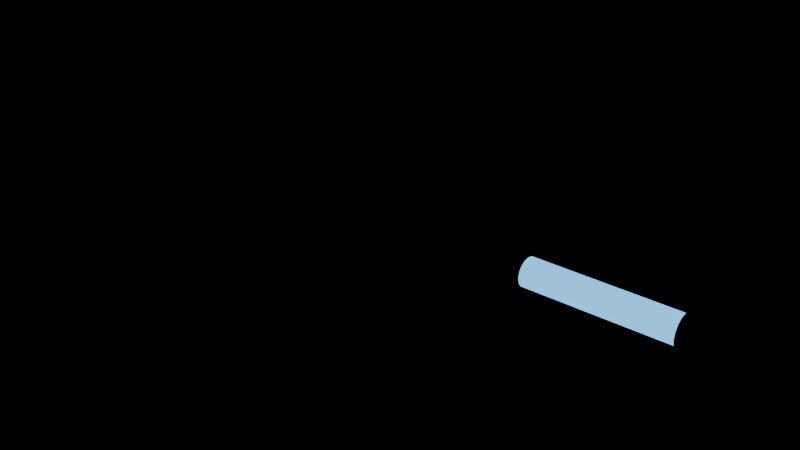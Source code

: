# Source: gun_scorpion_cannon_blue.blend  (saved by Blender 4.3.34; exported with 4.5.12 LTS)
import bpy
from mathutils import Matrix  # noqa: F401  (used for matrix-valued properties, if any)

bpy.ops.wm.read_factory_settings(use_empty=True)
scene = bpy.context.scene
scene.name = 'Scene'

# ---- images (referenced by path relative to the original .blend; pixels are not part of the script)
import os
ASSET_DIR = os.environ.get("B2B_ASSET_DIR", "")  # directory of the original .blend (textures are referenced by path, not embedded)
HERE = os.path.dirname(os.path.abspath(__file__))  # packed textures are extracted next to this script under _unpacked/

def load_image(name, relpath, width, height, colorspace="sRGB"):
    """Load a texture the original file referenced (path relative to the .blend, or extracted next to this script)."""
    p = next((c for c in (os.path.join(HERE, relpath), os.path.join(ASSET_DIR, relpath)) if relpath and os.path.exists(c)), "")
    if p:
        img = bpy.data.images.load(p, check_existing=True)
        img.name = name
    else:  # same state as the original file: an image datablock whose file is absent (Cycles renders it pink)
        img = bpy.data.images.new(name, width, height)
        img.source = "FILE"
        img.filepath = "//" + (relpath or name)
    img.colorspace_settings.name = colorspace
    return img
img_hull_tex = load_image('Hull_tex', '_unpacked/Hull_tex.bd11c806.png', 128, 128, 'sRGB')
img_gun_tex = load_image('Gun_tex', '_unpacked/Gun_tex.48a50ae4.png', 128, 128, 'sRGB')
img_dark_tex = load_image('Dark_tex', '_unpacked/Dark_tex.a5a936b9.png', 128, 128, 'sRGB')

# ---- materials (node trees are filled in below, after node groups)
mat_hull = bpy.data.materials.new('Hull')
mat_gun = bpy.data.materials.new('Gun')
mat_blueglow = bpy.data.materials.new('BlueGlow')
mat_dark = bpy.data.materials.new('Dark')

# ---- material node trees
mat_hull.use_nodes = True; mat_hull.node_tree.nodes.clear()
_N = mat_hull.node_tree.nodes; _L = mat_hull.node_tree.links
n0 = _N.new('ShaderNodeBsdfPrincipled'); n0.name = 'Principled BSDF'; n0.location = (10, 300)
n0.inputs[1].default_value = 0.08
n0.inputs[2].default_value = 0.65
n1 = _N.new('ShaderNodeOutputMaterial'); n1.name = 'Material Output'; n1.location = (300, 300)
n2 = _N.new('ShaderNodeTexImage'); n2.name = 'Image Texture'; n2.location = (0, 0)
n2.image = img_hull_tex
_L.new(n0.outputs[0], n1.inputs[0])
_L.new(n2.outputs[0], n0.inputs[0])
n1.is_active_output = True
mat_gun.use_nodes = True; mat_gun.node_tree.nodes.clear()
_N = mat_gun.node_tree.nodes; _L = mat_gun.node_tree.links
n0 = _N.new('ShaderNodeBsdfPrincipled'); n0.name = 'Principled BSDF'; n0.location = (10, 300)
n0.inputs[1].default_value = 0.5
n0.inputs[2].default_value = 0.45
n1 = _N.new('ShaderNodeOutputMaterial'); n1.name = 'Material Output'; n1.location = (300, 300)
n2 = _N.new('ShaderNodeTexImage'); n2.name = 'Image Texture'; n2.location = (0, 0)
n2.image = img_gun_tex
_L.new(n0.outputs[0], n1.inputs[0])
_L.new(n2.outputs[0], n0.inputs[0])
n1.is_active_output = True
mat_blueglow.use_nodes = True; mat_blueglow.node_tree.nodes.clear()
_N = mat_blueglow.node_tree.nodes; _L = mat_blueglow.node_tree.links
n0 = _N.new('ShaderNodeBsdfPrincipled'); n0.name = 'Principled BSDF'; n0.location = (10, 300)
n0.inputs[0].default_value = (0.01699, 0.2674, 1.0, 1.0)
n0.inputs[2].default_value = 0.6
n0.inputs[27].default_value = (0.15, 0.55, 1.0, 1.0)
n0.inputs[28].default_value = 1.6
n1 = _N.new('ShaderNodeOutputMaterial'); n1.name = 'Material Output'; n1.location = (300, 300)
_L.new(n0.outputs[0], n1.inputs[0])
n1.is_active_output = True
mat_dark.use_nodes = True; mat_dark.node_tree.nodes.clear()
_N = mat_dark.node_tree.nodes; _L = mat_dark.node_tree.links
n0 = _N.new('ShaderNodeBsdfPrincipled'); n0.name = 'Principled BSDF'; n0.location = (10, 300)
n0.inputs[1].default_value = 0.5
n1 = _N.new('ShaderNodeOutputMaterial'); n1.name = 'Material Output'; n1.location = (300, 300)
n2 = _N.new('ShaderNodeTexImage'); n2.name = 'Image Texture'; n2.location = (0, 0)
n2.image = img_dark_tex
_L.new(n0.outputs[0], n1.inputs[0])
_L.new(n2.outputs[0], n0.inputs[0])
n1.is_active_output = True

# ---- meshes
me_gun_scorpion_cannon_blue = bpy.data.meshes.new('gun_scorpion_cannon_blue')
me_gun_scorpion_cannon_blue.from_pydata([(-1.746, -1.034, -0.31), (-1.746, -1.1, -0.3064), (-1.8, -1.034, -0.3064), (-1.746, -1.1, -0.1936), (-1.746, -1.034, -0.19), (-1.8, -1.034, -0.1936), (-1.746, 1.034, -0.31), (-1.8, 1.034, -0.3064), (-1.746, 1.1, -0.3064), (-1.746, 1.034, -0.19), (-1.746, 1.1, -0.1936), (-1.8, 1.034, -0.1936), (-0.054, -1.034, -0.31), (0.0, -1.034, -0.3064), (-0.054, -1.1, -0.3064), (-0.054, -1.034, -0.19), (-0.054, -1.1, -0.1936), (0.0, -1.034, -0.1936), (-0.054, 1.034, -0.31), (-0.054, 1.1, -0.3064), (0.0, 1.034, -0.3064), (-0.054, 1.034, -0.19), (0.0, 1.034, -0.1936), (-0.054, 1.1, -0.1936), (-0.12, -0.33, -0.275), (-0.12, -0.375, -0.242), (-0.15, -0.33, -0.242), (-0.12, -0.375, 0.242), (-0.12, -0.33, 0.275), (-0.15, -0.33, 0.242), (-0.12, 0.33, -0.275), (-0.15, 0.33, -0.242), (-0.12, 0.375, -0.242), (-0.12, 0.33, 0.275), (-0.12, 0.375, 0.242), (-0.15, 0.33, 0.242), (0.32, -0.33, -0.275), (0.35, -0.33, -0.242), (0.32, -0.375, -0.242), (0.32, -0.33, 0.275), (0.32, -0.375, 0.242), (0.35, -0.33, 0.242), (0.32, 0.33, -0.275), (0.32, 0.375, -0.242), (0.35, 0.33, -0.242), (0.32, 0.33, 0.275), (0.35, 0.33, 0.242), (0.32, 0.375, 0.242), (0.0, -2.665e-17, 0.12), (4.6, -2.665e-17, 0.12), (0.0, 0.05207, 0.1081), (4.6, 0.05207, 0.1081), (0.0, 0.09382, 0.07482), (4.6, 0.09382, 0.07482), (0.0, 0.117, 0.0267), (4.6, 0.117, 0.0267), (0.0, 0.117, -0.0267), (4.6, 0.117, -0.0267), (0.0, 0.09382, -0.07482), (4.6, 0.09382, -0.07482), (0.0, 0.05207, -0.1081), (4.6, 0.05207, -0.1081), (0.0, 2.665e-17, -0.12), (4.6, 2.665e-17, -0.12), (0.0, -0.05207, -0.1081), (4.6, -0.05207, -0.1081), (0.0, -0.09382, -0.07482), (4.6, -0.09382, -0.07482), (0.0, -0.117, -0.0267), (4.6, -0.117, -0.0267), (0.0, -0.117, 0.0267), (4.6, -0.117, 0.0267), (0.0, -0.09382, 0.07482), (4.6, -0.09382, 0.07482), (0.0, -0.05207, 0.1081), (4.6, -0.05207, 0.1081), (1.625, 0.2, 0.0), (2.375, 0.2, -4.47e-08), (1.625, 0.1802, -0.08678), (2.375, 0.1802, -0.08678), (1.625, 0.1247, -0.1564), (2.375, 0.1247, -0.1564), (1.625, 0.0445, -0.195), (2.375, 0.0445, -0.195), (1.625, -0.0445, -0.195), (2.375, -0.0445, -0.195), (1.625, -0.1247, -0.1564), (2.375, -0.1247, -0.1564), (1.625, -0.1802, -0.08678), (2.375, -0.1802, -0.08678), (1.625, -0.2, 0.0), (2.375, -0.2, -4.47e-08), (1.625, -0.1802, 0.08678), (2.375, -0.1802, 0.08678), (1.625, -0.1247, 0.1564), (2.375, -0.1247, 0.1564), (1.625, -0.0445, 0.195), (2.375, -0.0445, 0.195), (1.625, 0.0445, 0.195), (2.375, 0.0445, 0.195), (1.625, 0.1247, 0.1564), (2.375, 0.1247, 0.1564), (1.625, 0.1802, 0.08678), (2.375, 0.1802, 0.08678), (0.35, 0.18, -1.49e-08), (0.85, 0.18, -1.49e-08), (0.35, 0.1622, -0.0781), (0.85, 0.1622, -0.0781), (0.35, 0.1122, -0.1407), (0.85, 0.1122, -0.1407), (0.35, 0.04005, -0.1755), (0.85, 0.04005, -0.1755), (0.35, -0.04005, -0.1755), (0.85, -0.04005, -0.1755), (0.35, -0.1122, -0.1407), (0.85, -0.1122, -0.1407), (0.35, -0.1622, -0.0781), (0.85, -0.1622, -0.0781), (0.35, -0.18, -1.49e-08), (0.85, -0.18, -1.49e-08), (0.35, -0.1622, 0.0781), (0.85, -0.1622, 0.0781), (0.35, -0.1122, 0.1407), (0.85, -0.1122, 0.1407), (0.35, -0.04005, 0.1755), (0.85, -0.04005, 0.1755), (0.35, 0.04005, 0.1755), (0.85, 0.04005, 0.1755), (0.35, 0.1122, 0.1407), (0.85, 0.1122, 0.1407), (0.35, 0.1622, 0.0781), (0.85, 0.1622, 0.0781), (2.9, 0.15, 0.0), (4.5, 0.15, -4.47e-08), (2.9, 0.1386, -0.0574), (4.5, 0.1386, -0.0574), (2.9, 0.1061, -0.1061), (4.5, 0.1061, -0.1061), (2.9, 0.0574, -0.1386), (4.5, 0.0574, -0.1386), (2.9, 0.0, -0.15), (4.5, 0.0, -0.15), (2.9, -0.0574, -0.1386), (4.5, -0.0574, -0.1386), (2.9, -0.1061, -0.1061), (4.5, -0.1061, -0.1061), (2.9, -0.1386, -0.0574), (4.5, -0.1386, -0.0574), (2.9, -0.15, 0.0), (4.5, -0.15, -4.47e-08), (2.9, -0.1386, 0.0574), (4.5, -0.1386, 0.0574), (2.9, -0.1061, 0.1061), (4.5, -0.1061, 0.1061), (2.9, -0.0574, 0.1386), (4.5, -0.0574, 0.1386), (2.9, 0.0, 0.15), (4.5, 0.0, 0.15), (2.9, 0.0574, 0.1386), (4.5, 0.0574, 0.1386), (2.9, 0.1061, 0.1061), (4.5, 0.1061, 0.1061), (2.9, 0.1386, 0.0574), (4.5, 0.1386, 0.0574), (2.775, 0.2, -1.49e-08), (2.925, 0.2, -1.49e-08), (2.775, 0.1848, -0.07654), (2.925, 0.1848, -0.07654), (2.775, 0.1414, -0.1414), (2.925, 0.1414, -0.1414), (2.775, 0.07654, -0.1848), (2.925, 0.07654, -0.1848), (2.775, 0.0, -0.2), (2.925, 0.0, -0.2), (2.775, -0.07654, -0.1848), (2.925, -0.07654, -0.1848), (2.775, -0.1414, -0.1414), (2.925, -0.1414, -0.1414), (2.775, -0.1848, -0.07654), (2.925, -0.1848, -0.07654), (2.775, -0.2, -1.49e-08), (2.925, -0.2, -1.49e-08), (2.775, -0.1848, 0.07654), (2.925, -0.1848, 0.07654), (2.775, -0.1414, 0.1414), (2.925, -0.1414, 0.1414), (2.775, -0.07654, 0.1848), (2.925, -0.07654, 0.1848), (2.775, 0.0, 0.2), (2.925, 0.0, 0.2), (2.775, 0.07654, 0.1848), (2.925, 0.07654, 0.1848), (2.775, 0.1414, 0.1414), (2.925, 0.1414, 0.1414), (2.775, 0.1848, 0.07654), (2.925, 0.1848, 0.07654), (4.49, 0.18, -1.49e-08), (4.61, 0.18, -1.49e-08), (4.49, 0.1663, -0.06888), (4.61, 0.1663, -0.06888), (4.49, 0.1273, -0.1273), (4.61, 0.1273, -0.1273), (4.49, 0.06888, -0.1663), (4.61, 0.06888, -0.1663), (4.49, 0.0, -0.18), (4.61, 0.0, -0.18), (4.49, -0.06888, -0.1663), (4.61, -0.06888, -0.1663), (4.49, -0.1273, -0.1273), (4.61, -0.1273, -0.1273), (4.49, -0.1663, -0.06888), (4.61, -0.1663, -0.06888), (4.49, -0.18, -1.49e-08), (4.61, -0.18, -1.49e-08), (4.49, -0.1663, 0.06888), (4.61, -0.1663, 0.06888), (4.49, -0.1273, 0.1273), (4.61, -0.1273, 0.1273), (4.49, -0.06888, 0.1663), (4.61, -0.06888, 0.1663), (4.49, 0.0, 0.18), (4.61, 0.0, 0.18), (4.49, 0.06888, 0.1663), (4.61, 0.06888, 0.1663), (4.49, 0.1273, 0.1273), (4.61, 0.1273, 0.1273), (4.49, 0.1663, 0.06888), (4.61, 0.1663, 0.06888)], [], [(14, 16, 3, 1), (20, 22, 17, 13), (21, 9, 4, 15), (2, 5, 11, 7), (8, 10, 23, 19), (0, 1, 2), (3, 4, 5), (6, 7, 8), (9, 10, 11), (12, 13, 14), (15, 16, 17), (18, 19, 20), (21, 22, 23), (6, 0, 2, 7), (1, 3, 5, 2), (4, 9, 11, 5), (10, 8, 7, 11), (18, 6, 8, 19), (9, 21, 23, 10), (22, 20, 19, 23), (12, 18, 20, 13), (21, 15, 17, 22), (16, 14, 13, 17), (0, 12, 14, 1), (15, 4, 3, 16), (6, 18, 12, 0), (38, 40, 27, 25), (44, 46, 41, 37), (45, 33, 28, 39), (26, 29, 35, 31), (32, 34, 47, 43), (24, 25, 26), (27, 28, 29), (30, 31, 32), (33, 34, 35), (36, 37, 38), (39, 40, 41), (42, 43, 44), (45, 46, 47), (30, 24, 26, 31), (25, 27, 29, 26), (28, 33, 35, 29), (34, 32, 31, 35), (42, 30, 32, 43), (33, 45, 47, 34), (46, 44, 43, 47), (36, 42, 44, 37), (45, 39, 41, 46), (40, 38, 37, 41), (24, 36, 38, 25), (39, 28, 27, 40), (30, 42, 36, 24), (48, 49, 51, 50), (50, 51, 53, 52), (52, 53, 55, 54), (54, 55, 57, 56), (56, 57, 59, 58), (58, 59, 61, 60), (60, 61, 63, 62), (62, 63, 65, 64), (64, 65, 67, 66), (66, 67, 69, 68), (68, 69, 71, 70), (70, 71, 73, 72), (51, 49, 75, 73, 71, 69, 67, 65, 63, 61, 59, 57, 55, 53), (72, 73, 75, 74), (74, 75, 49, 48), (48, 50, 52, 54, 56, 58, 60, 62, 64, 66, 68, 70, 72, 74), (76, 77, 79, 78), (78, 79, 81, 80), (80, 81, 83, 82), (82, 83, 85, 84), (84, 85, 87, 86), (86, 87, 89, 88), (88, 89, 91, 90), (90, 91, 93, 92), (92, 93, 95, 94), (94, 95, 97, 96), (96, 97, 99, 98), (98, 99, 101, 100), (79, 77, 103, 101, 99, 97, 95, 93, 91, 89, 87, 85, 83, 81), (100, 101, 103, 102), (102, 103, 77, 76), (76, 78, 80, 82, 84, 86, 88, 90, 92, 94, 96, 98, 100, 102), (104, 105, 107, 106), (106, 107, 109, 108), (108, 109, 111, 110), (110, 111, 113, 112), (112, 113, 115, 114), (114, 115, 117, 116), (116, 117, 119, 118), (118, 119, 121, 120), (120, 121, 123, 122), (122, 123, 125, 124), (124, 125, 127, 126), (126, 127, 129, 128), (107, 105, 131, 129, 127, 125, 123, 121, 119, 117, 115, 113, 111, 109), (128, 129, 131, 130), (130, 131, 105, 104), (104, 106, 108, 110, 112, 114, 116, 118, 120, 122, 124, 126, 128, 130), (132, 133, 135, 134), (134, 135, 137, 136), (136, 137, 139, 138), (138, 139, 141, 140), (140, 141, 143, 142), (142, 143, 145, 144), (144, 145, 147, 146), (146, 147, 149, 148), (148, 149, 151, 150), (150, 151, 153, 152), (152, 153, 155, 154), (154, 155, 157, 156), (156, 157, 159, 158), (158, 159, 161, 160), (135, 133, 163, 161, 159, 157, 155, 153, 151, 149, 147, 145, 143, 141, 139, 137), (160, 161, 163, 162), (162, 163, 133, 132), (132, 134, 136, 138, 140, 142, 144, 146, 148, 150, 152, 154, 156, 158, 160, 162), (164, 165, 167, 166), (166, 167, 169, 168), (168, 169, 171, 170), (170, 171, 173, 172), (172, 173, 175, 174), (174, 175, 177, 176), (176, 177, 179, 178), (178, 179, 181, 180), (180, 181, 183, 182), (182, 183, 185, 184), (184, 185, 187, 186), (186, 187, 189, 188), (188, 189, 191, 190), (190, 191, 193, 192), (167, 165, 195, 193, 191, 189, 187, 185, 183, 181, 179, 177, 175, 173, 171, 169), (192, 193, 195, 194), (194, 195, 165, 164), (164, 166, 168, 170, 172, 174, 176, 178, 180, 182, 184, 186, 188, 190, 192, 194), (196, 197, 199, 198), (198, 199, 201, 200), (200, 201, 203, 202), (202, 203, 205, 204), (204, 205, 207, 206), (206, 207, 209, 208), (208, 209, 211, 210), (210, 211, 213, 212), (212, 213, 215, 214), (214, 215, 217, 216), (216, 217, 219, 218), (218, 219, 221, 220), (220, 221, 223, 222), (222, 223, 225, 224), (199, 197, 227, 225, 223, 221, 219, 217, 215, 213, 211, 209, 207, 205, 203, 201), (224, 225, 227, 226), (226, 227, 197, 196), (196, 198, 200, 202, 204, 206, 208, 210, 212, 214, 216, 218, 220, 222, 224, 226)])
me_gun_scorpion_cannon_blue.polygons.foreach_set('use_smooth', [0, 0, 0, 0, 0, 0, 0, 0, 0, 0, 0, 0, 0, 0, 0, 0, 0, 0, 0, 0, 0, 0, 0, 0, 0, 0, 0, 0, 0, 0, 0, 0, 0, 0, 0, 0, 0, 0, 0, 0, 0, 0, 0, 0, 0, 0, 0, 0, 0, 0, 0, 0, 1, 1, 1, 1, 1, 1, 1, 1, 1, 1, 1, 1, 1, 1, 1, 1, 1, 1, 1, 1, 1, 1, 1, 1, 1, 1, 1, 1, 1, 1, 1, 1, 1, 1, 1, 1, 1, 1, 1, 1, 1, 1, 1, 1, 1, 1, 1, 1, 1, 1, 1, 1, 1, 1, 1, 1, 1, 1, 1, 1, 1, 1, 1, 1, 1, 1, 1, 1, 1, 1, 1, 1, 1, 1, 1, 1, 1, 1, 1, 1, 1, 1, 1, 1, 1, 1, 1, 1, 1, 1, 1, 1, 1, 1, 1, 1, 1, 1, 1, 1, 1, 1])
me_gun_scorpion_cannon_blue.polygons.foreach_set('material_index', [0, 0, 0, 0, 0, 0, 0, 0, 0, 0, 0, 0, 0, 0, 0, 0, 0, 0, 0, 0, 0, 0, 0, 0, 0, 0, 0, 0, 0, 0, 0, 0, 0, 0, 0, 0, 0, 0, 0, 0, 0, 0, 0, 0, 0, 0, 0, 0, 0, 0, 0, 0, 1, 1, 1, 1, 1, 1, 1, 1, 1, 1, 1, 1, 1, 1, 1, 1, 1, 1, 1, 1, 1, 1, 1, 1, 1, 1, 1, 1, 1, 1, 1, 1, 1, 1, 1, 1, 1, 1, 1, 1, 1, 1, 1, 1, 1, 1, 1, 1, 2, 2, 2, 2, 2, 2, 2, 2, 2, 2, 2, 2, 2, 2, 2, 2, 2, 2, 3, 3, 3, 3, 3, 3, 3, 3, 3, 3, 3, 3, 3, 3, 3, 3, 3, 3, 3, 3, 3, 3, 3, 3, 3, 3, 3, 3, 3, 3, 3, 3, 3, 3, 3, 3])
_uv = me_gun_scorpion_cannon_blue.uv_layers.new(name='UVMap')
_uv.uv.foreach_set('vector', [0.3825, 0.7575, 0.6175, 0.7575, 0.6175, 0.9925, 0.3825, 0.9925, 0.3825, 0.5075, 0.6175, 0.5075, 0.6175, 0.7425, 0.3825, 0.7425, 0.6325, 0.5075, 0.8675, 0.5075, 0.8675, 0.7425, 0.6325, 0.7425, 0.3825, 0.0075, 0.6175, 0.0075, 0.6175, 0.2425, 0.3825, 0.2425, 0.3825, 0.2575, 0.6175, 0.2575, 0.6175, 0.4925, 0.3825, 0.4925, 0.1325, 0.7425, 0.1325, 0.75, 0.125, 0.7425, 0.6175, 0.0, 0.625, 0.0075, 0.6175, 0.0075, 0.1325, 0.5075, 0.125, 0.5075, 0.1325, 0.5, 0.625, 0.2425, 0.6175, 0.25, 0.6175, 0.2425, 0.3675, 0.7425, 0.375, 0.7425, 0.3675, 0.75, 0.625, 0.7575, 0.6175, 0.7575, 0.6175, 0.75, 0.3675, 0.5075, 0.3675, 0.5, 0.375, 0.5075, 0.625, 0.4925, 0.6175, 0.5, 0.6175, 0.4925, 0.1325, 0.5075, 0.1325, 0.7425, 0.125, 0.7425, 0.125, 0.5075, 0.3825, 0.0, 0.6175, 0.0, 0.6175, 0.0075, 0.3825, 0.0075, 0.625, 0.0075, 0.625, 0.2425, 0.6175, 0.2425, 0.6175, 0.0075, 0.6175, 0.2575, 0.3825, 0.2575, 0.3825, 0.2425, 0.6175, 0.2425, 0.3675, 0.5075, 0.1325, 0.5075, 0.1325, 0.5, 0.3675, 0.5, 0.625, 0.2575, 0.625, 0.4925, 0.6175, 0.4925, 0.6175, 0.2575, 0.6175, 0.5075, 0.3825, 0.5075, 0.3825, 0.4925, 0.6175, 0.4925, 0.3675, 0.7425, 0.3675, 0.5075, 0.3825, 0.5075, 0.3825, 0.7425, 0.6325, 0.5075, 0.6325, 0.7425, 0.6175, 0.7425, 0.6175, 0.5075, 0.6175, 0.7575, 0.3825, 0.7575, 0.3825, 0.7425, 0.6175, 0.7425, 0.1325, 0.7425, 0.3675, 0.7425, 0.3675, 0.75, 0.1325, 0.75, 0.625, 0.7575, 0.625, 0.9925, 0.6175, 0.9925, 0.6175, 0.7575, 0.1325, 0.5075, 0.3675, 0.5075, 0.3675, 0.7425, 0.1325, 0.7425, 0.39, 0.765, 0.61, 0.765, 0.61, 0.985, 0.39, 0.985, 0.39, 0.515, 0.61, 0.515, 0.61, 0.735, 0.39, 0.735, 0.64, 0.515, 0.86, 0.515, 0.86, 0.735, 0.64, 0.735, 0.39, 0.015, 0.61, 0.015, 0.61, 0.235, 0.39, 0.235, 0.39, 0.265, 0.61, 0.265, 0.61, 0.485, 0.39, 0.485, 0.14, 0.735, 0.14, 0.75, 0.125, 0.735, 0.61, 0.0, 0.625, 0.015, 0.61, 0.015, 0.14, 0.515, 0.125, 0.515, 0.14, 0.5, 0.625, 0.235, 0.61, 0.25, 0.61, 0.235, 0.36, 0.735, 0.375, 0.735, 0.36, 0.75, 0.625, 0.765, 0.61, 0.765, 0.61, 0.75, 0.36, 0.515, 0.36, 0.5, 0.375, 0.515, 0.625, 0.485, 0.61, 0.5, 0.61, 0.485, 0.14, 0.515, 0.14, 0.735, 0.125, 0.735, 0.125, 0.515, 0.39, 0.0, 0.61, 0.0, 0.61, 0.015, 0.39, 0.015, 0.625, 0.015, 0.625, 0.235, 0.61, 0.235, 0.61, 0.015, 0.61, 0.265, 0.39, 0.265, 0.39, 0.235, 0.61, 0.235, 0.36, 0.515, 0.14, 0.515, 0.14, 0.5, 0.36, 0.5, 0.625, 0.265, 0.625, 0.485, 0.61, 0.485, 0.61, 0.265, 0.61, 0.515, 0.39, 0.515, 0.39, 0.485, 0.61, 0.485, 0.36, 0.735, 0.36, 0.515, 0.39, 0.515, 0.39, 0.735, 0.64, 0.515, 0.64, 0.735, 0.61, 0.735, 0.61, 0.515, 0.61, 0.765, 0.39, 0.765, 0.39, 0.735, 0.61, 0.735, 0.14, 0.735, 0.36, 0.735, 0.36, 0.75, 0.14, 0.75, 0.625, 0.765, 0.625, 0.985, 0.61, 0.985, 0.61, 0.765, 0.14, 0.515, 0.36, 0.515, 0.36, 0.735, 0.14, 0.735, 1.0, 0.5, 1.0, 1.0, 0.9286, 1.0, 0.9286, 0.5, 0.9286, 0.5, 0.9286, 1.0, 0.8571, 1.0, 0.8571, 0.5, 0.8571, 0.5, 0.8571, 1.0, 0.7857, 1.0, 0.7857, 0.5, 0.7857, 0.5, 0.7857, 1.0, 0.7143, 1.0, 0.7143, 0.5, 0.7143, 0.5, 0.7143, 1.0, 0.6429, 1.0, 0.6429, 0.5, 0.6429, 0.5, 0.6429, 1.0, 0.5714, 1.0, 0.5714, 0.5, 0.5714, 0.5, 0.5714, 1.0, 0.5, 1.0, 0.5, 0.5, 0.5, 0.5, 0.5, 1.0, 0.4286, 1.0, 0.4286, 0.5, 0.4286, 0.5, 0.4286, 1.0, 0.3571, 1.0, 0.3571, 0.5, 0.3571, 0.5, 0.3571, 1.0, 0.2857, 1.0, 0.2857, 0.5, 0.2857, 0.5, 0.2857, 1.0, 0.2143, 1.0, 0.2143, 0.5, 0.2143, 0.5, 0.2143, 1.0, 0.1429, 1.0, 0.1429, 0.5, 0.3541, 0.4662, 0.25, 0.49, 0.1459, 0.4662, 0.06236, 0.3996, 0.01602, 0.3034, 0.01602, 0.1966, 0.06236, 0.1004, 0.1459, 0.03377, 0.25, 0.01, 0.3541, 0.03377, 0.4376, 0.1004, 0.484, 0.1966, 0.484, 0.3034, 0.4376, 0.3996, 0.1429, 0.5, 0.1429, 1.0, 0.07143, 1.0, 0.07143, 0.5, 0.07143, 0.5, 0.07143, 1.0, -1.341e-07, 1.0, -1.341e-07, 0.5, 0.75, 0.49, 0.8541, 0.4662, 0.9376, 0.3996, 0.984, 0.3034, 0.984, 0.1966, 0.9376, 0.1004, 0.8541, 0.03377, 0.75, 0.01, 0.6459, 0.03377, 0.5624, 0.1004, 0.516, 0.1966, 0.516, 0.3034, 0.5624, 0.3996, 0.6459, 0.4662, 1.0, 0.5, 1.0, 1.0, 0.9286, 1.0, 0.9286, 0.5, 0.9286, 0.5, 0.9286, 1.0, 0.8571, 1.0, 0.8571, 0.5, 0.8571, 0.5, 0.8571, 1.0, 0.7857, 1.0, 0.7857, 0.5, 0.7857, 0.5, 0.7857, 1.0, 0.7143, 1.0, 0.7143, 0.5, 0.7143, 0.5, 0.7143, 1.0, 0.6429, 1.0, 0.6429, 0.5, 0.6429, 0.5, 0.6429, 1.0, 0.5714, 1.0, 0.5714, 0.5, 0.5714, 0.5, 0.5714, 1.0, 0.5, 1.0, 0.5, 0.5, 0.5, 0.5, 0.5, 1.0, 0.4286, 1.0, 0.4286, 0.5, 0.4286, 0.5, 0.4286, 1.0, 0.3571, 1.0, 0.3571, 0.5, 0.3571, 0.5, 0.3571, 1.0, 0.2857, 1.0, 0.2857, 0.5, 0.2857, 0.5, 0.2857, 1.0, 0.2143, 1.0, 0.2143, 0.5, 0.2143, 0.5, 0.2143, 1.0, 0.1429, 1.0, 0.1429, 0.5, 0.3541, 0.4662, 0.25, 0.49, 0.1459, 0.4662, 0.06236, 0.3996, 0.01602, 0.3034, 0.01602, 0.1966, 0.06236, 0.1004, 0.1459, 0.03377, 0.25, 0.01, 0.3541, 0.03377, 0.4376, 0.1004, 0.484, 0.1966, 0.484, 0.3034, 0.4376, 0.3996, 0.1429, 0.5, 0.1429, 1.0, 0.07143, 1.0, 0.07143, 0.5, 0.07143, 0.5, 0.07143, 1.0, -1.341e-07, 1.0, -1.341e-07, 0.5, 0.75, 0.49, 0.8541, 0.4662, 0.9376, 0.3996, 0.984, 0.3034, 0.984, 0.1966, 0.9376, 0.1004, 0.8541, 0.03377, 0.75, 0.01, 0.6459, 0.03377, 0.5624, 0.1004, 0.516, 0.1966, 0.516, 0.3034, 0.5624, 0.3996, 0.6459, 0.4662, 1.0, 0.5, 1.0, 1.0, 0.9286, 1.0, 0.9286, 0.5, 0.9286, 0.5, 0.9286, 1.0, 0.8571, 1.0, 0.8571, 0.5, 0.8571, 0.5, 0.8571, 1.0, 0.7857, 1.0, 0.7857, 0.5, 0.7857, 0.5, 0.7857, 1.0, 0.7143, 1.0, 0.7143, 0.5, 0.7143, 0.5, 0.7143, 1.0, 0.6429, 1.0, 0.6429, 0.5, 0.6429, 0.5, 0.6429, 1.0, 0.5714, 1.0, 0.5714, 0.5, 0.5714, 0.5, 0.5714, 1.0, 0.5, 1.0, 0.5, 0.5, 0.5, 0.5, 0.5, 1.0, 0.4286, 1.0, 0.4286, 0.5, 0.4286, 0.5, 0.4286, 1.0, 0.3571, 1.0, 0.3571, 0.5, 0.3571, 0.5, 0.3571, 1.0, 0.2857, 1.0, 0.2857, 0.5, 0.2857, 0.5, 0.2857, 1.0, 0.2143, 1.0, 0.2143, 0.5, 0.2143, 0.5, 0.2143, 1.0, 0.1429, 1.0, 0.1429, 0.5, 0.3541, 0.4662, 0.25, 0.49, 0.1459, 0.4662, 0.06236, 0.3996, 0.01602, 0.3034, 0.01602, 0.1966, 0.06236, 0.1004, 0.1459, 0.03377, 0.25, 0.01, 0.3541, 0.03377, 0.4376, 0.1004, 0.484, 0.1966, 0.484, 0.3034, 0.4376, 0.3996, 0.1429, 0.5, 0.1429, 1.0, 0.07143, 1.0, 0.07143, 0.5, 0.07143, 0.5, 0.07143, 1.0, -1.341e-07, 1.0, -1.341e-07, 0.5, 0.75, 0.49, 0.8541, 0.4662, 0.9376, 0.3996, 0.984, 0.3034, 0.984, 0.1966, 0.9376, 0.1004, 0.8541, 0.03377, 0.75, 0.01, 0.6459, 0.03377, 0.5624, 0.1004, 0.516, 0.1966, 0.516, 0.3034, 0.5624, 0.3996, 0.6459, 0.4662, 1.0, 0.5, 1.0, 1.0, 0.9375, 1.0, 0.9375, 0.5, 0.9375, 0.5, 0.9375, 1.0, 0.875, 1.0, 0.875, 0.5, 0.875, 0.5, 0.875, 1.0, 0.8125, 1.0, 0.8125, 0.5, 0.8125, 0.5, 0.8125, 1.0, 0.75, 1.0, 0.75, 0.5, 0.75, 0.5, 0.75, 1.0, 0.6875, 1.0, 0.6875, 0.5, 0.6875, 0.5, 0.6875, 1.0, 0.625, 1.0, 0.625, 0.5, 0.625, 0.5, 0.625, 1.0, 0.5625, 1.0, 0.5625, 0.5, 0.5625, 0.5, 0.5625, 1.0, 0.5, 1.0, 0.5, 0.5, 0.5, 0.5, 0.5, 1.0, 0.4375, 1.0, 0.4375, 0.5, 0.4375, 0.5, 0.4375, 1.0, 0.375, 1.0, 0.375, 0.5, 0.375, 0.5, 0.375, 1.0, 0.3125, 1.0, 0.3125, 0.5, 0.3125, 0.5, 0.3125, 1.0, 0.25, 1.0, 0.25, 0.5, 0.25, 0.5, 0.25, 1.0, 0.1875, 1.0, 0.1875, 0.5, 0.1875, 0.5, 0.1875, 1.0, 0.125, 1.0, 0.125, 0.5, 0.3418, 0.4717, 0.25, 0.49, 0.1582, 0.4717, 0.08029, 0.4197, 0.02827, 0.3418, 0.01, 0.25, 0.02827, 0.1582, 0.08029, 0.08029, 0.1582, 0.02827, 0.25, 0.01, 0.3418, 0.02827, 0.4197, 0.08029, 0.4717, 0.1582, 0.49, 0.25, 0.4717, 0.3418, 0.4197, 0.4197, 0.125, 0.5, 0.125, 1.0, 0.0625, 1.0, 0.0625, 0.5, 0.0625, 0.5, 0.0625, 1.0, 0.0, 1.0, 0.0, 0.5, 0.75, 0.49, 0.8418, 0.4717, 0.9197, 0.4197, 0.9717, 0.3418, 0.99, 0.25, 0.9717, 0.1582, 0.9197, 0.08029, 0.8418, 0.02827, 0.75, 0.01, 0.6582, 0.02827, 0.5803, 0.08029, 0.5283, 0.1582, 0.51, 0.25, 0.5283, 0.3418, 0.5803, 0.4197, 0.6582, 0.4717, 1.0, 0.5, 1.0, 1.0, 0.9375, 1.0, 0.9375, 0.5, 0.9375, 0.5, 0.9375, 1.0, 0.875, 1.0, 0.875, 0.5, 0.875, 0.5, 0.875, 1.0, 0.8125, 1.0, 0.8125, 0.5, 0.8125, 0.5, 0.8125, 1.0, 0.75, 1.0, 0.75, 0.5, 0.75, 0.5, 0.75, 1.0, 0.6875, 1.0, 0.6875, 0.5, 0.6875, 0.5, 0.6875, 1.0, 0.625, 1.0, 0.625, 0.5, 0.625, 0.5, 0.625, 1.0, 0.5625, 1.0, 0.5625, 0.5, 0.5625, 0.5, 0.5625, 1.0, 0.5, 1.0, 0.5, 0.5, 0.5, 0.5, 0.5, 1.0, 0.4375, 1.0, 0.4375, 0.5, 0.4375, 0.5, 0.4375, 1.0, 0.375, 1.0, 0.375, 0.5, 0.375, 0.5, 0.375, 1.0, 0.3125, 1.0, 0.3125, 0.5, 0.3125, 0.5, 0.3125, 1.0, 0.25, 1.0, 0.25, 0.5, 0.25, 0.5, 0.25, 1.0, 0.1875, 1.0, 0.1875, 0.5, 0.1875, 0.5, 0.1875, 1.0, 0.125, 1.0, 0.125, 0.5, 0.3418, 0.4717, 0.25, 0.49, 0.1582, 0.4717, 0.08029, 0.4197, 0.02827, 0.3418, 0.01, 0.25, 0.02827, 0.1582, 0.08029, 0.08029, 0.1582, 0.02827, 0.25, 0.01, 0.3418, 0.02827, 0.4197, 0.08029, 0.4717, 0.1582, 0.49, 0.25, 0.4717, 0.3418, 0.4197, 0.4197, 0.125, 0.5, 0.125, 1.0, 0.0625, 1.0, 0.0625, 0.5, 0.0625, 0.5, 0.0625, 1.0, 0.0, 1.0, 0.0, 0.5, 0.75, 0.49, 0.8418, 0.4717, 0.9197, 0.4197, 0.9717, 0.3418, 0.99, 0.25, 0.9717, 0.1582, 0.9197, 0.08029, 0.8418, 0.02827, 0.75, 0.01, 0.6582, 0.02827, 0.5803, 0.08029, 0.5283, 0.1582, 0.51, 0.25, 0.5283, 0.3418, 0.5803, 0.4197, 0.6582, 0.4717, 1.0, 0.5, 1.0, 1.0, 0.9375, 1.0, 0.9375, 0.5, 0.9375, 0.5, 0.9375, 1.0, 0.875, 1.0, 0.875, 0.5, 0.875, 0.5, 0.875, 1.0, 0.8125, 1.0, 0.8125, 0.5, 0.8125, 0.5, 0.8125, 1.0, 0.75, 1.0, 0.75, 0.5, 0.75, 0.5, 0.75, 1.0, 0.6875, 1.0, 0.6875, 0.5, 0.6875, 0.5, 0.6875, 1.0, 0.625, 1.0, 0.625, 0.5, 0.625, 0.5, 0.625, 1.0, 0.5625, 1.0, 0.5625, 0.5, 0.5625, 0.5, 0.5625, 1.0, 0.5, 1.0, 0.5, 0.5, 0.5, 0.5, 0.5, 1.0, 0.4375, 1.0, 0.4375, 0.5, 0.4375, 0.5, 0.4375, 1.0, 0.375, 1.0, 0.375, 0.5, 0.375, 0.5, 0.375, 1.0, 0.3125, 1.0, 0.3125, 0.5, 0.3125, 0.5, 0.3125, 1.0, 0.25, 1.0, 0.25, 0.5, 0.25, 0.5, 0.25, 1.0, 0.1875, 1.0, 0.1875, 0.5, 0.1875, 0.5, 0.1875, 1.0, 0.125, 1.0, 0.125, 0.5, 0.3418, 0.4717, 0.25, 0.49, 0.1582, 0.4717, 0.08029, 0.4197, 0.02827, 0.3418, 0.01, 0.25, 0.02827, 0.1582, 0.08029, 0.08029, 0.1582, 0.02827, 0.25, 0.01, 0.3418, 0.02827, 0.4197, 0.08029, 0.4717, 0.1582, 0.49, 0.25, 0.4717, 0.3418, 0.4197, 0.4197, 0.125, 0.5, 0.125, 1.0, 0.0625, 1.0, 0.0625, 0.5, 0.0625, 0.5, 0.0625, 1.0, 0.0, 1.0, 0.0, 0.5, 0.75, 0.49, 0.8418, 0.4717, 0.9197, 0.4197, 0.9717, 0.3418, 0.99, 0.25, 0.9717, 0.1582, 0.9197, 0.08029, 0.8418, 0.02827, 0.75, 0.01, 0.6582, 0.02827, 0.5803, 0.08029, 0.5283, 0.1582, 0.51, 0.25, 0.5283, 0.3418, 0.5803, 0.4197, 0.6582, 0.4717])
me_gun_scorpion_cannon_blue.materials.append(mat_hull)
me_gun_scorpion_cannon_blue.materials.append(mat_gun)
me_gun_scorpion_cannon_blue.materials.append(mat_blueglow)
me_gun_scorpion_cannon_blue.materials.append(mat_dark)
me_gun_scorpion_cannon_blue.update()

# ---- objects
ob_gun_scorpion_cannon_blue = bpy.data.objects.new('gun_scorpion_cannon_blue', me_gun_scorpion_cannon_blue)

# ---- transforms, parenting, visibility, modifiers, constraints
ob_gun_scorpion_cannon_blue.location = (0.0, 0.0, 0.0)

# ---- collection membership
scene.collection.objects.link(ob_gun_scorpion_cannon_blue)

# ---- scene / render settings (as saved in the file)
scene.frame_start = 1; scene.frame_end = 250; scene.frame_set(1)
scene.render.engine = 'BLENDER_EEVEE_NEXT'
bpy.context.view_layer.update()

# ---- added for rendering (the .blend has no active camera): camera
cam_auto = bpy.data.cameras.new('AutoCamera')
cam_auto.lens = 50.0
cam_auto.sensor_width = 36.0
cam_auto.clip_end = 1000.0
ob_auto_camera = bpy.data.objects.new('AutoCamera', cam_auto)
scene.collection.objects.link(ob_auto_camera)
ob_auto_camera.location = (7.69859, -7.55231, 5.01737)
ob_auto_camera.rotation_euler = (1.09748, -7.21219e-08, 0.694738)
scene.camera = ob_auto_camera
bpy.context.view_layer.update()
